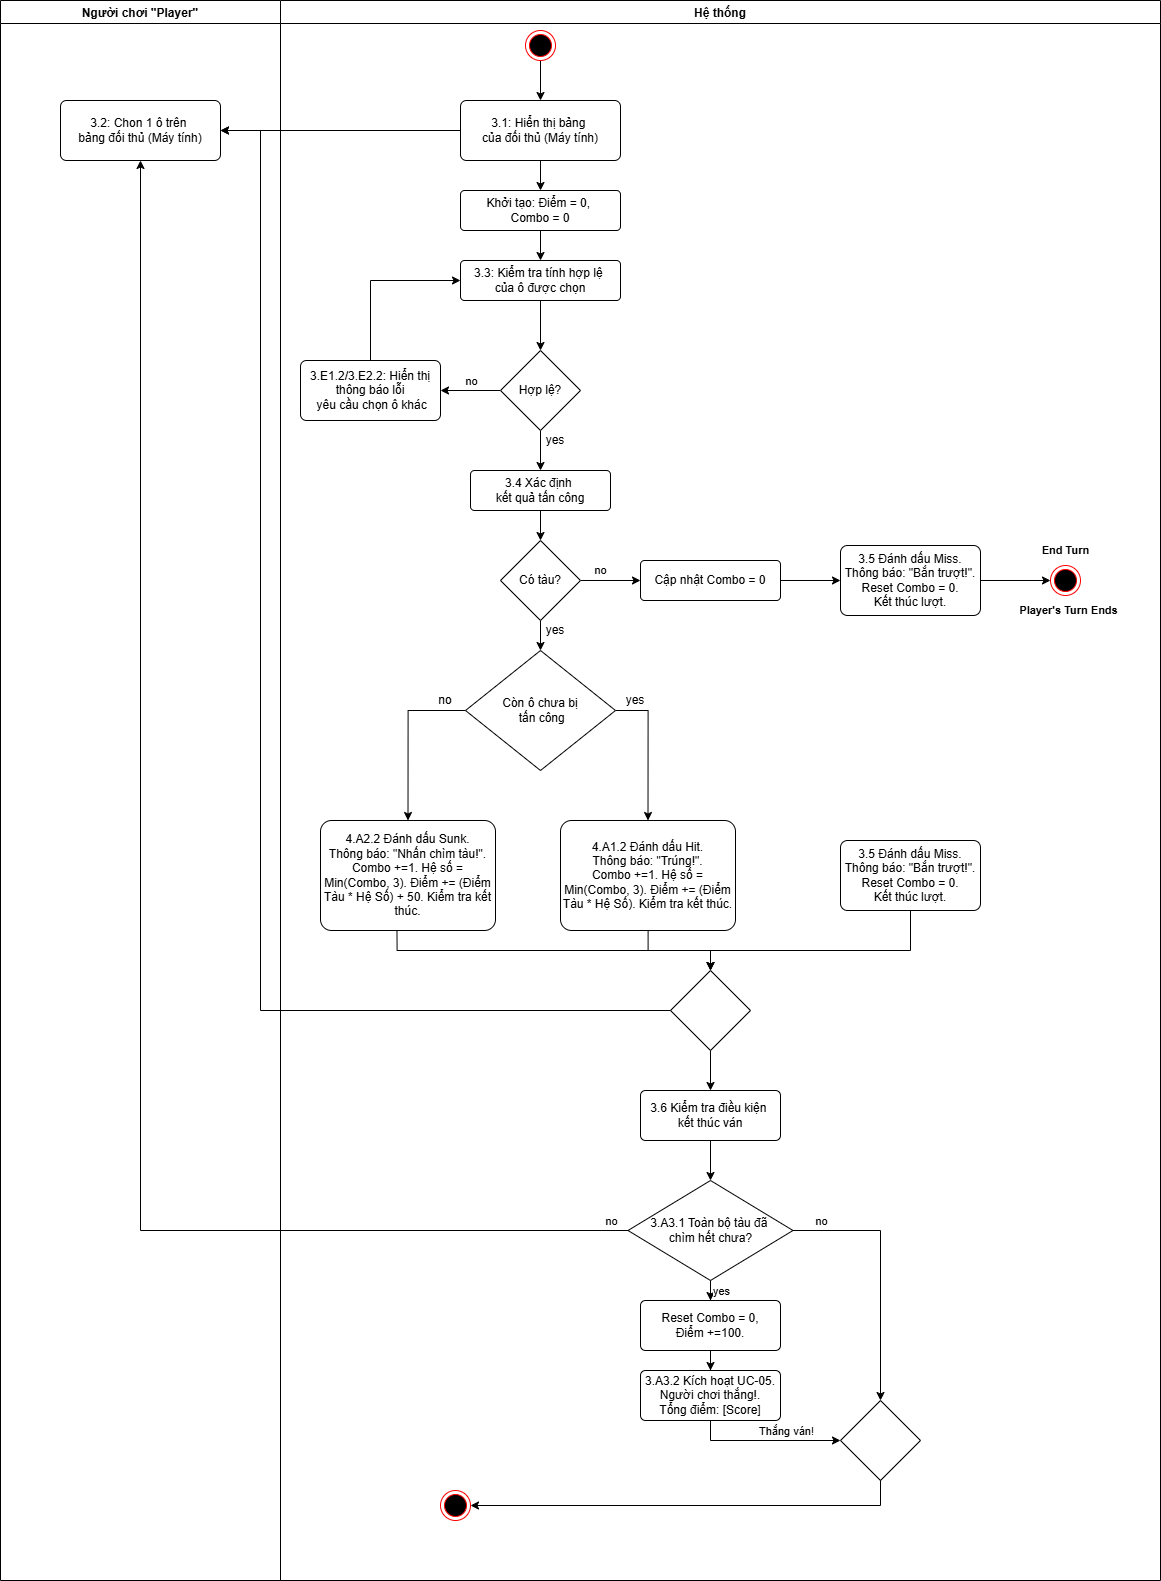

The diagram above was exported from draw.io. Its source (the exported page's mxGraphModel, read from the mxfile embedded in the PNG):
<mxGraphModel dx="2060" dy="1124" grid="1" gridSize="10" guides="1" tooltips="1" connect="1" arrows="1" fold="1" page="1" pageScale="1" pageWidth="850" pageHeight="1100" math="0" shadow="0">
  <root>
    <mxCell id="0" />
    <mxCell id="1" parent="0" />
    <mxCell id="bn93LfeAwgkwer7-lk71-8" parent="1" style="swimlane;" value="Người chơi &quot;Player&quot;" vertex="1">
      <mxGeometry height="1580" width="280" x="40" y="100" as="geometry" />
    </mxCell>
    <mxCell id="bn93LfeAwgkwer7-lk71-17" parent="bn93LfeAwgkwer7-lk71-8" style="rounded=1;arcSize=10;whiteSpace=wrap;html=1;align=center;" value="3.2: Chon 1 ô trên&amp;nbsp;&lt;div&gt;bảng đối thủ (Máy tính)&lt;/div&gt;" vertex="1">
      <mxGeometry height="60" width="160" x="60" y="100" as="geometry" />
    </mxCell>
    <mxCell id="bn93LfeAwgkwer7-lk71-9" parent="1" style="swimlane;" value="Hệ thống" vertex="1">
      <mxGeometry height="1580" width="880" x="320" y="100" as="geometry" />
    </mxCell>
    <mxCell id="bn93LfeAwgkwer7-lk71-41" edge="1" parent="bn93LfeAwgkwer7-lk71-9" source="bn93LfeAwgkwer7-lk71-12" style="edgeStyle=orthogonalEdgeStyle;rounded=0;orthogonalLoop=1;jettySize=auto;html=1;" target="bn93LfeAwgkwer7-lk71-18" value="">
      <mxGeometry relative="1" as="geometry" />
    </mxCell>
    <mxCell id="bn93LfeAwgkwer7-lk71-12" parent="bn93LfeAwgkwer7-lk71-9" style="ellipse;html=1;shape=endState;fillColor=#000000;strokeColor=#ff0000;" value="" vertex="1">
      <mxGeometry height="30" width="30" x="245" y="30" as="geometry" />
    </mxCell>
    <mxCell id="bn93LfeAwgkwer7-lk71-42" edge="1" parent="bn93LfeAwgkwer7-lk71-9" source="bn93LfeAwgkwer7-lk71-18" style="edgeStyle=orthogonalEdgeStyle;rounded=0;orthogonalLoop=1;jettySize=auto;html=1;entryX=0.5;entryY=0;entryDx=0;entryDy=0;" target="bn93LfeAwgkwer7-lk71-20" value="">
      <mxGeometry relative="1" as="geometry" />
    </mxCell>
    <mxCell id="bn93LfeAwgkwer7-lk71-18" parent="bn93LfeAwgkwer7-lk71-9" style="rounded=1;arcSize=10;whiteSpace=wrap;html=1;align=center;" value="3.1: Hiển thị bảng&amp;nbsp;&lt;div&gt;của đối thủ (Máy tính)&lt;/div&gt;" vertex="1">
      <mxGeometry height="60" width="160" x="180" y="100" as="geometry" />
    </mxCell>
    <mxCell id="bn93LfeAwgkwer7-lk71-43" edge="1" parent="bn93LfeAwgkwer7-lk71-9" source="bn93LfeAwgkwer7-lk71-20" style="edgeStyle=orthogonalEdgeStyle;rounded=0;orthogonalLoop=1;jettySize=auto;html=1;" target="bn93LfeAwgkwer7-lk71-21" value="">
      <mxGeometry relative="1" as="geometry" />
    </mxCell>
    <mxCell id="bn93LfeAwgkwer7-lk71-20" parent="bn93LfeAwgkwer7-lk71-9" style="rounded=1;arcSize=10;whiteSpace=wrap;html=1;align=center;" value="Khởi tạo: Điểm = 0,&amp;nbsp;&lt;div&gt;Combo = 0&lt;/div&gt;" vertex="1">
      <mxGeometry height="40" width="160" x="180" y="190" as="geometry" />
    </mxCell>
    <mxCell id="bn93LfeAwgkwer7-lk71-44" edge="1" parent="bn93LfeAwgkwer7-lk71-9" source="bn93LfeAwgkwer7-lk71-21" style="edgeStyle=orthogonalEdgeStyle;rounded=0;orthogonalLoop=1;jettySize=auto;html=1;" target="bn93LfeAwgkwer7-lk71-11" value="">
      <mxGeometry relative="1" as="geometry" />
    </mxCell>
    <mxCell id="bn93LfeAwgkwer7-lk71-21" parent="bn93LfeAwgkwer7-lk71-9" style="rounded=1;arcSize=10;whiteSpace=wrap;html=1;align=center;" value="3.3: Kiểm tra tính hợp lệ&amp;nbsp;&lt;div&gt;của ô được chọn&lt;/div&gt;" vertex="1">
      <mxGeometry height="40" width="160" x="180" y="260" as="geometry" />
    </mxCell>
    <mxCell id="bn93LfeAwgkwer7-lk71-45" edge="1" parent="bn93LfeAwgkwer7-lk71-9" source="bn93LfeAwgkwer7-lk71-11" style="edgeStyle=orthogonalEdgeStyle;rounded=0;orthogonalLoop=1;jettySize=auto;html=1;" target="bn93LfeAwgkwer7-lk71-22" value="">
      <mxGeometry relative="1" as="geometry" />
    </mxCell>
    <mxCell id="bn93LfeAwgkwer7-lk71-46" connectable="0" parent="bn93LfeAwgkwer7-lk71-45" style="edgeLabel;html=1;align=center;verticalAlign=middle;resizable=0;points=[];" value="no" vertex="1">
      <mxGeometry relative="1" x="-0.0897" y="-4" as="geometry">
        <mxPoint x="-2" y="-6" as="offset" />
      </mxGeometry>
    </mxCell>
    <mxCell id="bn93LfeAwgkwer7-lk71-50" edge="1" parent="bn93LfeAwgkwer7-lk71-9" source="bn93LfeAwgkwer7-lk71-11" style="edgeStyle=orthogonalEdgeStyle;rounded=0;orthogonalLoop=1;jettySize=auto;html=1;entryX=0.5;entryY=0;entryDx=0;entryDy=0;" target="bn93LfeAwgkwer7-lk71-23" value="">
      <mxGeometry relative="1" as="geometry" />
    </mxCell>
    <mxCell id="bn93LfeAwgkwer7-lk71-11" parent="bn93LfeAwgkwer7-lk71-9" style="rhombus;whiteSpace=wrap;html=1;" value="Hợp lệ?" vertex="1">
      <mxGeometry height="80" width="80" x="220" y="350" as="geometry" />
    </mxCell>
    <mxCell id="bn93LfeAwgkwer7-lk71-48" edge="1" parent="bn93LfeAwgkwer7-lk71-9" source="bn93LfeAwgkwer7-lk71-22" style="edgeStyle=orthogonalEdgeStyle;rounded=0;orthogonalLoop=1;jettySize=auto;html=1;entryX=0;entryY=0.5;entryDx=0;entryDy=0;exitX=0.5;exitY=0;exitDx=0;exitDy=0;" target="bn93LfeAwgkwer7-lk71-21">
      <mxGeometry relative="1" as="geometry" />
    </mxCell>
    <mxCell id="bn93LfeAwgkwer7-lk71-22" parent="bn93LfeAwgkwer7-lk71-9" style="rounded=1;arcSize=10;whiteSpace=wrap;html=1;align=center;" value="3.E1.2/3.E2.2: Hiển thị thông báo lỗi&lt;div&gt;&amp;nbsp;yêu cầu chọn ô khác&lt;/div&gt;" vertex="1">
      <mxGeometry height="60" width="140" x="20" y="360" as="geometry" />
    </mxCell>
    <mxCell id="bn93LfeAwgkwer7-lk71-51" edge="1" parent="bn93LfeAwgkwer7-lk71-9" source="bn93LfeAwgkwer7-lk71-23" style="edgeStyle=orthogonalEdgeStyle;rounded=0;orthogonalLoop=1;jettySize=auto;html=1;" target="bn93LfeAwgkwer7-lk71-24" value="">
      <mxGeometry relative="1" as="geometry" />
    </mxCell>
    <mxCell id="bn93LfeAwgkwer7-lk71-23" parent="bn93LfeAwgkwer7-lk71-9" style="rounded=1;arcSize=10;whiteSpace=wrap;html=1;align=center;" value="3.4 Xác định&amp;nbsp;&lt;div&gt;kết quả tấn công&lt;/div&gt;" vertex="1">
      <mxGeometry height="40" width="140" x="190" y="470" as="geometry" />
    </mxCell>
    <mxCell id="bn93LfeAwgkwer7-lk71-52" edge="1" parent="bn93LfeAwgkwer7-lk71-9" source="bn93LfeAwgkwer7-lk71-24" style="edgeStyle=orthogonalEdgeStyle;rounded=0;orthogonalLoop=1;jettySize=auto;html=1;" target="bn93LfeAwgkwer7-lk71-25" value="">
      <mxGeometry relative="1" as="geometry" />
    </mxCell>
    <mxCell id="bn93LfeAwgkwer7-lk71-53" edge="1" parent="bn93LfeAwgkwer7-lk71-9" source="bn93LfeAwgkwer7-lk71-24" style="edgeStyle=orthogonalEdgeStyle;rounded=0;orthogonalLoop=1;jettySize=auto;html=1;" target="bn93LfeAwgkwer7-lk71-28" value="">
      <mxGeometry relative="1" as="geometry" />
    </mxCell>
    <mxCell id="bn93LfeAwgkwer7-lk71-24" parent="bn93LfeAwgkwer7-lk71-9" style="rhombus;whiteSpace=wrap;html=1;" value="Có tàu?" vertex="1">
      <mxGeometry height="80" width="80" x="220" y="540" as="geometry" />
    </mxCell>
    <mxCell id="bn93LfeAwgkwer7-lk71-54" edge="1" parent="bn93LfeAwgkwer7-lk71-9" source="bn93LfeAwgkwer7-lk71-25" style="edgeStyle=orthogonalEdgeStyle;rounded=0;orthogonalLoop=1;jettySize=auto;html=1;" target="bn93LfeAwgkwer7-lk71-26" value="">
      <mxGeometry relative="1" as="geometry" />
    </mxCell>
    <mxCell id="bn93LfeAwgkwer7-lk71-25" parent="bn93LfeAwgkwer7-lk71-9" style="rounded=1;arcSize=10;whiteSpace=wrap;html=1;align=center;" value="Cập nhật Combo = 0" vertex="1">
      <mxGeometry height="40" width="140" x="360" y="560" as="geometry" />
    </mxCell>
    <mxCell id="bn93LfeAwgkwer7-lk71-55" edge="1" parent="bn93LfeAwgkwer7-lk71-9" source="bn93LfeAwgkwer7-lk71-26" style="edgeStyle=orthogonalEdgeStyle;rounded=0;orthogonalLoop=1;jettySize=auto;html=1;" target="bn93LfeAwgkwer7-lk71-27" value="">
      <mxGeometry relative="1" as="geometry" />
    </mxCell>
    <mxCell id="bn93LfeAwgkwer7-lk71-26" parent="bn93LfeAwgkwer7-lk71-9" style="rounded=1;arcSize=10;whiteSpace=wrap;html=1;align=center;" value="3.5 Đánh dấu Miss. Thông báo: &quot;Bắn trượt!&quot;.&lt;div&gt;Reset Combo = 0.&lt;/div&gt;&lt;div&gt;Kết thúc lượt.&lt;/div&gt;" vertex="1">
      <mxGeometry height="70" width="140" x="560" y="545" as="geometry" />
    </mxCell>
    <mxCell id="bn93LfeAwgkwer7-lk71-27" parent="bn93LfeAwgkwer7-lk71-9" style="ellipse;html=1;shape=endState;fillColor=#000000;strokeColor=#ff0000;" value="" vertex="1">
      <mxGeometry height="30" width="30" x="770" y="565" as="geometry" />
    </mxCell>
    <mxCell id="bn93LfeAwgkwer7-lk71-96" edge="1" parent="bn93LfeAwgkwer7-lk71-9" source="bn93LfeAwgkwer7-lk71-28" style="edgeStyle=orthogonalEdgeStyle;rounded=0;orthogonalLoop=1;jettySize=auto;html=1;entryX=0.5;entryY=0;entryDx=0;entryDy=0;exitX=0;exitY=0.5;exitDx=0;exitDy=0;" target="bn93LfeAwgkwer7-lk71-29">
      <mxGeometry relative="1" as="geometry" />
    </mxCell>
    <mxCell id="bn93LfeAwgkwer7-lk71-97" edge="1" parent="bn93LfeAwgkwer7-lk71-9" source="bn93LfeAwgkwer7-lk71-28" style="edgeStyle=orthogonalEdgeStyle;rounded=0;orthogonalLoop=1;jettySize=auto;html=1;entryX=0.5;entryY=0;entryDx=0;entryDy=0;exitX=1;exitY=0.5;exitDx=0;exitDy=0;" target="bn93LfeAwgkwer7-lk71-32">
      <mxGeometry relative="1" as="geometry" />
    </mxCell>
    <mxCell id="bn93LfeAwgkwer7-lk71-28" parent="bn93LfeAwgkwer7-lk71-9" style="rhombus;whiteSpace=wrap;html=1;" value="Còn ô chưa&amp;nbsp;&lt;span style=&quot;background-color: transparent; color: light-dark(rgb(0, 0, 0), rgb(255, 255, 255));&quot;&gt;bị&lt;/span&gt;&lt;div&gt;&lt;span style=&quot;background-color: transparent; color: light-dark(rgb(0, 0, 0), rgb(255, 255, 255));&quot;&gt;&amp;nbsp;tấn công&lt;/span&gt;&lt;/div&gt;" vertex="1">
      <mxGeometry height="120" width="150" x="185" y="650" as="geometry" />
    </mxCell>
    <mxCell id="bn93LfeAwgkwer7-lk71-100" edge="1" parent="bn93LfeAwgkwer7-lk71-9" source="bn93LfeAwgkwer7-lk71-29" style="edgeStyle=orthogonalEdgeStyle;rounded=0;orthogonalLoop=1;jettySize=auto;html=1;exitX=0.437;exitY=0.995;exitDx=0;exitDy=0;exitPerimeter=0;">
      <mxGeometry relative="1" as="geometry">
        <mxPoint x="430" y="970" as="targetPoint" />
      </mxGeometry>
    </mxCell>
    <mxCell id="bn93LfeAwgkwer7-lk71-29" parent="bn93LfeAwgkwer7-lk71-9" style="rounded=1;arcSize=10;whiteSpace=wrap;html=1;align=center;" value="4.A2.2 Đánh dấu Sunk.&lt;div&gt;Thông báo: &quot;Nhấn chìm tàu!&quot;.&lt;/div&gt;&lt;div&gt;Combo +=1. Hệ số = Min(Combo, 3). Điểm += (Điểm Tàu * Hệ Số) + 50. Kiểm tra kết thúc.&lt;/div&gt;" vertex="1">
      <mxGeometry height="110" width="175" x="40" y="820" as="geometry" />
    </mxCell>
    <mxCell id="bn93LfeAwgkwer7-lk71-98" edge="1" parent="bn93LfeAwgkwer7-lk71-9" source="bn93LfeAwgkwer7-lk71-32" style="edgeStyle=orthogonalEdgeStyle;rounded=0;orthogonalLoop=1;jettySize=auto;html=1;entryX=0.5;entryY=0;entryDx=0;entryDy=0;" target="bn93LfeAwgkwer7-lk71-35">
      <mxGeometry relative="1" as="geometry" />
    </mxCell>
    <mxCell id="bn93LfeAwgkwer7-lk71-32" parent="bn93LfeAwgkwer7-lk71-9" style="rounded=1;arcSize=10;whiteSpace=wrap;html=1;align=center;" value="4.A1.2 Đánh dấu Hit.&lt;div&gt;Thông báo: &quot;Trúng!&quot;.&lt;/div&gt;&lt;div&gt;Combo +=1. Hệ số = Min(Combo, 3). Điểm += (Điểm Tàu * Hệ Số). Kiểm tra kết thúc.&lt;/div&gt;" vertex="1">
      <mxGeometry height="110" width="175" x="280" y="820" as="geometry" />
    </mxCell>
    <mxCell id="bn93LfeAwgkwer7-lk71-102" edge="1" parent="bn93LfeAwgkwer7-lk71-9" source="bn93LfeAwgkwer7-lk71-34" style="edgeStyle=orthogonalEdgeStyle;rounded=0;orthogonalLoop=1;jettySize=auto;html=1;exitX=0.5;exitY=1;exitDx=0;exitDy=0;" target="bn93LfeAwgkwer7-lk71-35">
      <mxGeometry relative="1" as="geometry">
        <Array as="points">
          <mxPoint x="630" y="950" />
          <mxPoint x="430" y="950" />
        </Array>
      </mxGeometry>
    </mxCell>
    <mxCell id="bn93LfeAwgkwer7-lk71-34" parent="bn93LfeAwgkwer7-lk71-9" style="rounded=1;arcSize=10;whiteSpace=wrap;html=1;align=center;" value="3.5 Đánh dấu Miss. Thông báo: &quot;Bắn trượt!&quot;.&lt;div&gt;Reset Combo = 0.&lt;/div&gt;&lt;div&gt;Kết thúc lượt.&lt;/div&gt;" vertex="1">
      <mxGeometry height="70" width="140" x="560" y="840" as="geometry" />
    </mxCell>
    <mxCell id="bn93LfeAwgkwer7-lk71-103" edge="1" parent="bn93LfeAwgkwer7-lk71-9" source="bn93LfeAwgkwer7-lk71-35" style="edgeStyle=orthogonalEdgeStyle;rounded=0;orthogonalLoop=1;jettySize=auto;html=1;" target="bn93LfeAwgkwer7-lk71-36" value="">
      <mxGeometry relative="1" as="geometry" />
    </mxCell>
    <mxCell id="bn93LfeAwgkwer7-lk71-35" parent="bn93LfeAwgkwer7-lk71-9" style="rhombus;whiteSpace=wrap;html=1;" value="" vertex="1">
      <mxGeometry height="80" width="80" x="390" y="970" as="geometry" />
    </mxCell>
    <mxCell id="bn93LfeAwgkwer7-lk71-104" edge="1" parent="bn93LfeAwgkwer7-lk71-9" source="bn93LfeAwgkwer7-lk71-36" style="edgeStyle=orthogonalEdgeStyle;rounded=0;orthogonalLoop=1;jettySize=auto;html=1;" target="bn93LfeAwgkwer7-lk71-37" value="">
      <mxGeometry relative="1" as="geometry" />
    </mxCell>
    <mxCell id="bn93LfeAwgkwer7-lk71-36" parent="bn93LfeAwgkwer7-lk71-9" style="rounded=1;arcSize=10;whiteSpace=wrap;html=1;align=center;" value="3.6 Kiểm tra điều kiện&amp;nbsp;&lt;div&gt;kết thúc ván&lt;/div&gt;" vertex="1">
      <mxGeometry height="50" width="140" x="360" y="1090" as="geometry" />
    </mxCell>
    <mxCell id="bn93LfeAwgkwer7-lk71-105" edge="1" parent="bn93LfeAwgkwer7-lk71-9" source="bn93LfeAwgkwer7-lk71-37" style="edgeStyle=orthogonalEdgeStyle;rounded=0;orthogonalLoop=1;jettySize=auto;html=1;entryX=0.5;entryY=0;entryDx=0;entryDy=0;" target="bn93LfeAwgkwer7-lk71-120" value="">
      <mxGeometry relative="1" as="geometry" />
    </mxCell>
    <mxCell id="bn93LfeAwgkwer7-lk71-111" connectable="0" parent="bn93LfeAwgkwer7-lk71-105" style="edgeLabel;html=1;align=center;verticalAlign=middle;resizable=0;points=[];" value="yes" vertex="1">
      <mxGeometry relative="1" x="-0.6774" y="2" as="geometry">
        <mxPoint x="8" as="offset" />
      </mxGeometry>
    </mxCell>
    <mxCell id="bn93LfeAwgkwer7-lk71-37" parent="bn93LfeAwgkwer7-lk71-9" style="rhombus;whiteSpace=wrap;html=1;" value="3.A3.1 Toàn bộ tàu đã&amp;nbsp;&lt;div&gt;chìm hết chưa?&lt;/div&gt;" vertex="1">
      <mxGeometry height="100" width="165" x="347.5" y="1180" as="geometry" />
    </mxCell>
    <mxCell id="bn93LfeAwgkwer7-lk71-38" parent="bn93LfeAwgkwer7-lk71-9" style="rounded=1;arcSize=10;whiteSpace=wrap;html=1;align=center;" value="3.A3.2 Kích hoạt UC-05. Người chơi thắng!.&lt;div&gt;Tổng điểm: [Score]&lt;/div&gt;" vertex="1">
      <mxGeometry height="50" width="140" x="360" y="1370" as="geometry" />
    </mxCell>
    <mxCell id="bn93LfeAwgkwer7-lk71-40" parent="bn93LfeAwgkwer7-lk71-9" style="ellipse;html=1;shape=endState;fillColor=#000000;strokeColor=#ff0000;" value="" vertex="1">
      <mxGeometry height="30" width="30" x="160" y="1490" as="geometry" />
    </mxCell>
    <mxCell id="bn93LfeAwgkwer7-lk71-56" connectable="0" parent="bn93LfeAwgkwer7-lk71-9" style="edgeLabel;html=1;align=center;verticalAlign=middle;resizable=0;points=[];" value="no" vertex="1">
      <mxGeometry x="175" y="480" as="geometry">
        <mxPoint x="144" y="89" as="offset" />
      </mxGeometry>
    </mxCell>
    <mxCell id="bn93LfeAwgkwer7-lk71-93" connectable="0" parent="bn93LfeAwgkwer7-lk71-9" style="edgeLabel;html=1;align=center;verticalAlign=middle;resizable=0;points=[];" value="&lt;b&gt;End Turn&lt;/b&gt;" vertex="1">
      <mxGeometry x="620" y="480" as="geometry">
        <mxPoint x="164" y="69" as="offset" />
      </mxGeometry>
    </mxCell>
    <mxCell id="bn93LfeAwgkwer7-lk71-116" parent="bn93LfeAwgkwer7-lk71-9" style="text;html=1;whiteSpace=wrap;strokeColor=none;fillColor=none;align=center;verticalAlign=middle;rounded=0;" value="no" vertex="1">
      <mxGeometry height="20" width="50" x="140" y="690" as="geometry" />
    </mxCell>
    <mxCell id="bn93LfeAwgkwer7-lk71-117" parent="bn93LfeAwgkwer7-lk71-9" style="text;html=1;whiteSpace=wrap;strokeColor=none;fillColor=none;align=center;verticalAlign=middle;rounded=0;" value="yes" vertex="1">
      <mxGeometry height="20" width="50" x="330" y="690" as="geometry" />
    </mxCell>
    <mxCell id="bn93LfeAwgkwer7-lk71-118" parent="bn93LfeAwgkwer7-lk71-9" style="text;html=1;whiteSpace=wrap;strokeColor=none;fillColor=none;align=center;verticalAlign=middle;rounded=0;" value="yes" vertex="1">
      <mxGeometry height="20" width="50" x="250" y="620" as="geometry" />
    </mxCell>
    <mxCell id="bn93LfeAwgkwer7-lk71-119" parent="bn93LfeAwgkwer7-lk71-9" style="text;html=1;whiteSpace=wrap;strokeColor=none;fillColor=none;align=center;verticalAlign=middle;rounded=0;" value="yes" vertex="1">
      <mxGeometry height="20" width="40" x="255" y="430" as="geometry" />
    </mxCell>
    <mxCell id="bn93LfeAwgkwer7-lk71-121" edge="1" parent="bn93LfeAwgkwer7-lk71-9" source="bn93LfeAwgkwer7-lk71-120" style="edgeStyle=orthogonalEdgeStyle;rounded=0;orthogonalLoop=1;jettySize=auto;html=1;" target="bn93LfeAwgkwer7-lk71-38" value="">
      <mxGeometry relative="1" as="geometry" />
    </mxCell>
    <mxCell id="bn93LfeAwgkwer7-lk71-120" parent="bn93LfeAwgkwer7-lk71-9" style="rounded=1;arcSize=10;whiteSpace=wrap;html=1;align=center;" value="Reset Combo = 0,&lt;div&gt;Điểm +=100.&lt;/div&gt;" vertex="1">
      <mxGeometry height="50" width="140" x="360" y="1300" as="geometry" />
    </mxCell>
    <mxCell id="bn93LfeAwgkwer7-lk71-39" parent="1" style="rhombus;whiteSpace=wrap;html=1;" value="" vertex="1">
      <mxGeometry height="80" width="80" x="880" y="1500" as="geometry" />
    </mxCell>
    <mxCell id="bn93LfeAwgkwer7-lk71-49" edge="1" parent="1" source="bn93LfeAwgkwer7-lk71-18" style="edgeStyle=orthogonalEdgeStyle;rounded=0;orthogonalLoop=1;jettySize=auto;html=1;entryX=1;entryY=0.5;entryDx=0;entryDy=0;" target="bn93LfeAwgkwer7-lk71-17">
      <mxGeometry relative="1" as="geometry" />
    </mxCell>
    <mxCell id="bn93LfeAwgkwer7-lk71-94" connectable="0" parent="1" style="edgeLabel;html=1;align=center;verticalAlign=middle;resizable=0;points=[];" value="&lt;b&gt;Player's Turn Ends&lt;/b&gt;" vertex="1">
      <mxGeometry x="1120" y="570" as="geometry">
        <mxPoint x="-13" y="139" as="offset" />
      </mxGeometry>
    </mxCell>
    <mxCell id="bn93LfeAwgkwer7-lk71-106" edge="1" parent="1" source="bn93LfeAwgkwer7-lk71-38" style="edgeStyle=orthogonalEdgeStyle;rounded=0;orthogonalLoop=1;jettySize=auto;html=1;entryX=0;entryY=0.5;entryDx=0;entryDy=0;exitX=0.5;exitY=1;exitDx=0;exitDy=0;" target="bn93LfeAwgkwer7-lk71-39">
      <mxGeometry relative="1" as="geometry" />
    </mxCell>
    <mxCell id="bn93LfeAwgkwer7-lk71-109" connectable="0" parent="bn93LfeAwgkwer7-lk71-106" style="edgeLabel;html=1;align=center;verticalAlign=middle;resizable=0;points=[];" value="Thắng ván!" vertex="1">
      <mxGeometry relative="1" x="0.1309" y="3" as="geometry">
        <mxPoint x="11" y="-7" as="offset" />
      </mxGeometry>
    </mxCell>
    <mxCell id="bn93LfeAwgkwer7-lk71-107" edge="1" parent="1" source="bn93LfeAwgkwer7-lk71-37" style="edgeStyle=orthogonalEdgeStyle;rounded=0;orthogonalLoop=1;jettySize=auto;html=1;entryX=0.5;entryY=0;entryDx=0;entryDy=0;" target="bn93LfeAwgkwer7-lk71-39">
      <mxGeometry relative="1" as="geometry" />
    </mxCell>
    <mxCell id="bn93LfeAwgkwer7-lk71-110" connectable="0" parent="bn93LfeAwgkwer7-lk71-107" style="edgeLabel;html=1;align=center;verticalAlign=middle;resizable=0;points=[];" value="no" vertex="1">
      <mxGeometry relative="1" x="-0.7653" y="3" as="geometry">
        <mxPoint x="-3" y="-7" as="offset" />
      </mxGeometry>
    </mxCell>
    <mxCell id="bn93LfeAwgkwer7-lk71-108" edge="1" parent="1" source="bn93LfeAwgkwer7-lk71-39" style="edgeStyle=orthogonalEdgeStyle;rounded=0;orthogonalLoop=1;jettySize=auto;html=1;exitX=0.5;exitY=1;exitDx=0;exitDy=0;entryX=1;entryY=0.5;entryDx=0;entryDy=0;" target="bn93LfeAwgkwer7-lk71-40">
      <mxGeometry relative="1" as="geometry" />
    </mxCell>
    <mxCell id="bn93LfeAwgkwer7-lk71-112" edge="1" parent="1" source="bn93LfeAwgkwer7-lk71-35" style="edgeStyle=orthogonalEdgeStyle;rounded=0;orthogonalLoop=1;jettySize=auto;html=1;entryX=1;entryY=0.5;entryDx=0;entryDy=0;" target="bn93LfeAwgkwer7-lk71-17">
      <mxGeometry relative="1" as="geometry">
        <Array as="points">
          <mxPoint x="300" y="1110" />
          <mxPoint x="300" y="230" />
        </Array>
      </mxGeometry>
    </mxCell>
    <mxCell id="bn93LfeAwgkwer7-lk71-113" edge="1" parent="1" source="bn93LfeAwgkwer7-lk71-37" style="edgeStyle=orthogonalEdgeStyle;rounded=0;orthogonalLoop=1;jettySize=auto;html=1;entryX=0.5;entryY=1;entryDx=0;entryDy=0;" target="bn93LfeAwgkwer7-lk71-17">
      <mxGeometry relative="1" as="geometry" />
    </mxCell>
    <mxCell id="bn93LfeAwgkwer7-lk71-114" connectable="0" parent="bn93LfeAwgkwer7-lk71-113" style="edgeLabel;html=1;align=center;verticalAlign=middle;resizable=0;points=[];" value="no" vertex="1">
      <mxGeometry relative="1" x="-0.9566" y="-2" as="geometry">
        <mxPoint x="16" y="-8" as="offset" />
      </mxGeometry>
    </mxCell>
  </root>
</mxGraphModel>